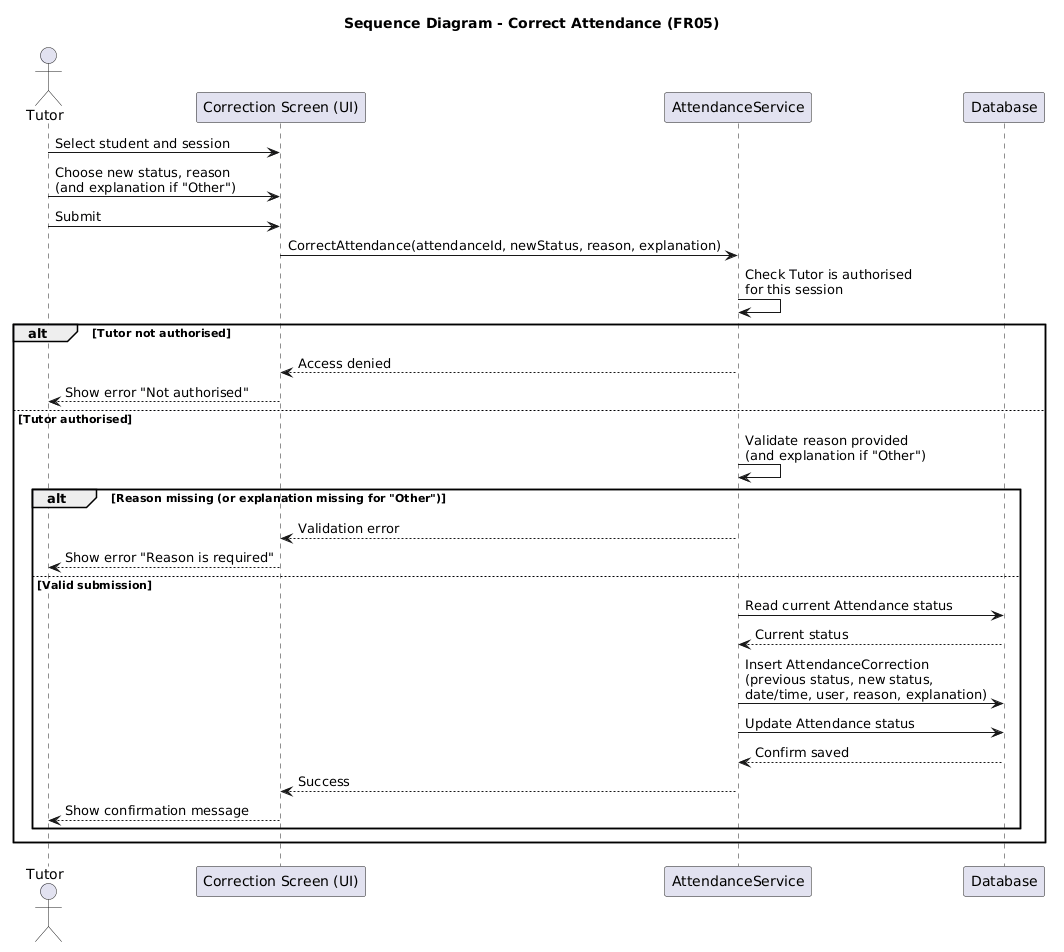

The diagram above was rendered by PlantUML. Its source (embedded in the PNG):
@startuml
title Sequence Diagram - Correct Attendance (FR05)

actor Tutor
participant "Correction Screen (UI)" as UI
participant "AttendanceService" as Service
participant "Database" as DB

Tutor -> UI : Select student and session
Tutor -> UI : Choose new status, reason\n(and explanation if "Other")
Tutor -> UI : Submit

UI -> Service : CorrectAttendance(attendanceId, newStatus, reason, explanation)

Service -> Service : Check Tutor is authorised\nfor this session

alt Tutor not authorised
    Service --> UI : Access denied
    UI --> Tutor : Show error "Not authorised"
else Tutor authorised
    Service -> Service : Validate reason provided\n(and explanation if "Other")

    alt Reason missing (or explanation missing for "Other")
        Service --> UI : Validation error
        UI --> Tutor : Show error "Reason is required"
    else Valid submission
        Service -> DB : Read current Attendance status
        DB --> Service : Current status

        Service -> DB : Insert AttendanceCorrection\n(previous status, new status,\ndate/time, user, reason, explanation)
        Service -> DB : Update Attendance status

        DB --> Service : Confirm saved
        Service --> UI : Success
        UI --> Tutor : Show confirmation message
    end
end
@enduml